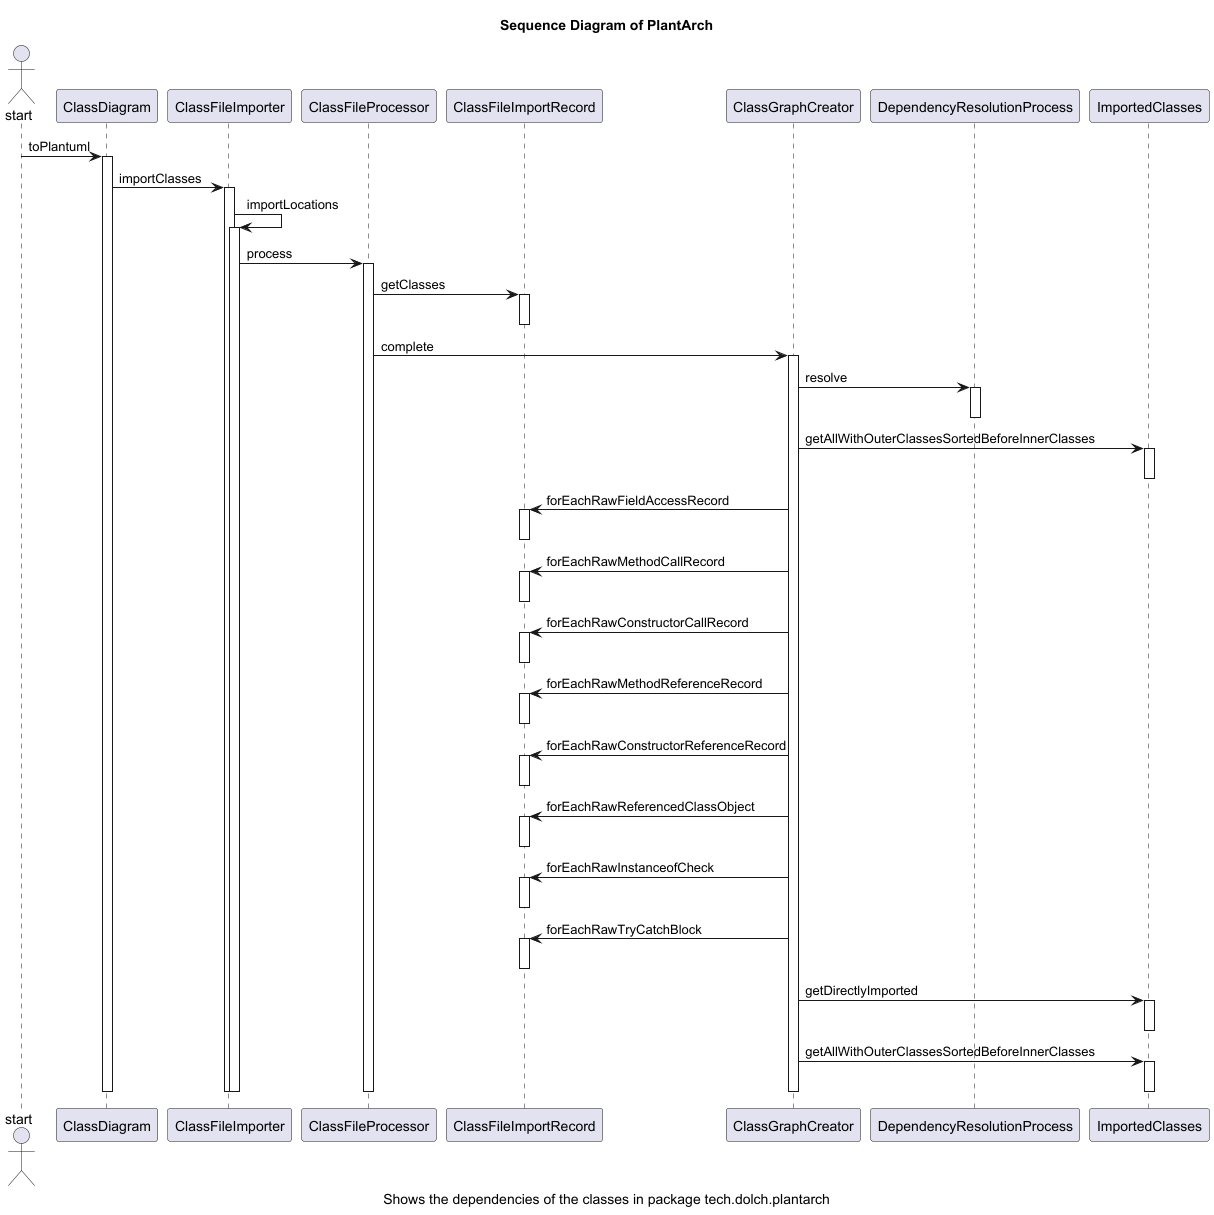

The diagram above was rendered by PlantUML. Its source (embedded in the PNG):
@startuml
actor start

start -> ClassDiagram: toPlantuml
activate ClassDiagram
ClassDiagram -> ClassFileImporter: importClasses
activate ClassFileImporter
ClassFileImporter -> ClassFileImporter: importLocations
activate ClassFileImporter
ClassFileImporter -> ClassFileProcessor: process
activate ClassFileProcessor
ClassFileProcessor -> ClassFileImportRecord: getClasses
activate ClassFileImportRecord
deactivate ClassFileImportRecord
ClassFileProcessor -> ClassGraphCreator: complete
activate ClassGraphCreator
ClassGraphCreator -> DependencyResolutionProcess: resolve
activate DependencyResolutionProcess
deactivate DependencyResolutionProcess
ClassGraphCreator -> ImportedClasses: getAllWithOuterClassesSortedBeforeInnerClasses
activate ImportedClasses
deactivate ImportedClasses
ClassGraphCreator -> ClassFileImportRecord: forEachRawFieldAccessRecord
activate ClassFileImportRecord
deactivate ClassFileImportRecord
ClassGraphCreator -> ClassFileImportRecord: forEachRawMethodCallRecord
activate ClassFileImportRecord
deactivate ClassFileImportRecord
ClassGraphCreator -> ClassFileImportRecord: forEachRawConstructorCallRecord
activate ClassFileImportRecord
deactivate ClassFileImportRecord
ClassGraphCreator -> ClassFileImportRecord: forEachRawMethodReferenceRecord
activate ClassFileImportRecord
deactivate ClassFileImportRecord
ClassGraphCreator -> ClassFileImportRecord: forEachRawConstructorReferenceRecord
activate ClassFileImportRecord
deactivate ClassFileImportRecord
ClassGraphCreator -> ClassFileImportRecord: forEachRawReferencedClassObject
activate ClassFileImportRecord
deactivate ClassFileImportRecord
ClassGraphCreator -> ClassFileImportRecord: forEachRawInstanceofCheck
activate ClassFileImportRecord
deactivate ClassFileImportRecord
ClassGraphCreator -> ClassFileImportRecord: forEachRawTryCatchBlock
activate ClassFileImportRecord
deactivate ClassFileImportRecord
ClassGraphCreator -> ImportedClasses: getDirectlyImported
activate ImportedClasses
deactivate ImportedClasses
ClassGraphCreator -> ImportedClasses: getAllWithOuterClassesSortedBeforeInnerClasses
activate ImportedClasses
deactivate ImportedClasses
deactivate ClassGraphCreator
deactivate ClassFileProcessor
deactivate ClassFileImporter
deactivate ClassFileImporter
deactivate ClassDiagram


title
Sequence Diagram of PlantArch
endtitle
caption
Shows the dependencies of the classes in package tech.dolch.plantarch
endcaption
skinparam linetype polyline
@enduml